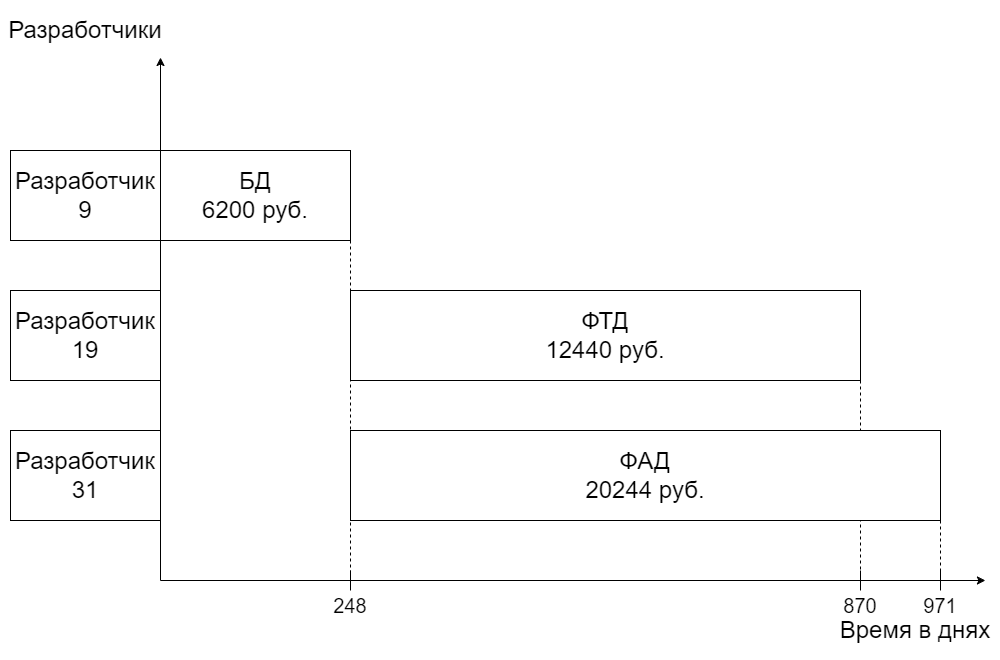

The diagram above was exported from draw.io. Its source (the exported page's mxGraphModel, read from the mxfile embedded in the PNG):
<mxGraphModel dx="1548" dy="886" grid="1" gridSize="10" guides="1" tooltips="1" connect="1" arrows="1" fold="1" page="1" pageScale="1" pageWidth="1169" pageHeight="1654" math="0" shadow="0">
  <root>
    <mxCell id="0" />
    <mxCell id="1" parent="0" />
    <mxCell id="4M073sMEAIMgYrIw7gIp-18" value="" style="endArrow=classic;html=1;rounded=0;" edge="1" parent="1">
      <mxGeometry width="50" height="50" relative="1" as="geometry">
        <mxPoint x="240" y="747" as="sourcePoint" />
        <mxPoint x="240" y="224.00000762939453" as="targetPoint" />
      </mxGeometry>
    </mxCell>
    <mxCell id="4M073sMEAIMgYrIw7gIp-19" value="" style="endArrow=classic;html=1;rounded=0;" edge="1" parent="1">
      <mxGeometry width="50" height="50" relative="1" as="geometry">
        <mxPoint x="240" y="747" as="sourcePoint" />
        <mxPoint x="1064.9230018028845" y="747" as="targetPoint" />
      </mxGeometry>
    </mxCell>
    <mxCell id="4M073sMEAIMgYrIw7gIp-20" value="&lt;font style=&quot;font-size: 24px;&quot;&gt;Разработчик&lt;br style=&quot;border-color: var(--border-color);&quot;&gt;31&lt;br&gt;&lt;/font&gt;" style="rounded=0;whiteSpace=wrap;html=1;" vertex="1" parent="1">
      <mxGeometry x="90" y="597" width="150" height="90" as="geometry" />
    </mxCell>
    <mxCell id="4M073sMEAIMgYrIw7gIp-21" value="&lt;span style=&quot;font-size: 24px;&quot;&gt;Разработчик&lt;br&gt;19&lt;br&gt;&lt;/span&gt;" style="rounded=0;whiteSpace=wrap;html=1;" vertex="1" parent="1">
      <mxGeometry x="90" y="457" width="150" height="90" as="geometry" />
    </mxCell>
    <mxCell id="4M073sMEAIMgYrIw7gIp-22" value="&lt;font style=&quot;font-size: 24px;&quot;&gt;Разработчик&lt;br style=&quot;border-color: var(--border-color);&quot;&gt;9&lt;br&gt;&lt;/font&gt;" style="rounded=0;whiteSpace=wrap;html=1;" vertex="1" parent="1">
      <mxGeometry x="90" y="317" width="150" height="90" as="geometry" />
    </mxCell>
    <mxCell id="4M073sMEAIMgYrIw7gIp-23" value="&lt;font style=&quot;font-size: 24px;&quot;&gt;Разработчики&lt;/font&gt;" style="text;html=1;strokeColor=none;fillColor=none;align=center;verticalAlign=middle;whiteSpace=wrap;rounded=0;" vertex="1" parent="1">
      <mxGeometry x="80" y="167" width="170" height="60" as="geometry" />
    </mxCell>
    <mxCell id="4M073sMEAIMgYrIw7gIp-24" value="&lt;font style=&quot;font-size: 24px;&quot;&gt;Время в днях&lt;/font&gt;" style="text;html=1;strokeColor=none;fillColor=none;align=center;verticalAlign=middle;whiteSpace=wrap;rounded=0;" vertex="1" parent="1">
      <mxGeometry x="910" y="767" width="170" height="60" as="geometry" />
    </mxCell>
    <mxCell id="4M073sMEAIMgYrIw7gIp-25" value="&lt;font style=&quot;font-size: 24px;&quot;&gt;БД&lt;br&gt;6200 руб.&lt;br&gt;&lt;/font&gt;" style="rounded=0;whiteSpace=wrap;html=1;" vertex="1" parent="1">
      <mxGeometry x="240" y="317" width="190" height="90" as="geometry" />
    </mxCell>
    <mxCell id="4M073sMEAIMgYrIw7gIp-27" value="248" style="text;html=1;strokeColor=none;fillColor=none;align=center;verticalAlign=middle;whiteSpace=wrap;rounded=0;fontSize=20;" vertex="1" parent="1">
      <mxGeometry x="400" y="757" width="60" height="30" as="geometry" />
    </mxCell>
    <mxCell id="4M073sMEAIMgYrIw7gIp-34" value="870" style="text;html=1;strokeColor=none;fillColor=none;align=center;verticalAlign=middle;whiteSpace=wrap;rounded=0;fontSize=20;" vertex="1" parent="1">
      <mxGeometry x="910" y="757" width="60" height="30" as="geometry" />
    </mxCell>
    <mxCell id="4M073sMEAIMgYrIw7gIp-36" value="" style="endArrow=none;html=1;rounded=0;exitX=0.5;exitY=0;exitDx=0;exitDy=0;" edge="1" parent="1">
      <mxGeometry width="50" height="50" relative="1" as="geometry">
        <mxPoint x="430" y="757" as="sourcePoint" />
        <mxPoint x="430" y="737" as="targetPoint" />
      </mxGeometry>
    </mxCell>
    <mxCell id="4M073sMEAIMgYrIw7gIp-43" value="" style="endArrow=none;html=1;rounded=0;exitX=0.5;exitY=0;exitDx=0;exitDy=0;" edge="1" parent="1">
      <mxGeometry width="50" height="50" relative="1" as="geometry">
        <mxPoint x="939.9999999999999" y="757" as="sourcePoint" />
        <mxPoint x="939.9999999999999" y="737" as="targetPoint" />
      </mxGeometry>
    </mxCell>
    <mxCell id="4M073sMEAIMgYrIw7gIp-45" value="971" style="text;html=1;strokeColor=none;fillColor=none;align=center;verticalAlign=middle;whiteSpace=wrap;rounded=0;fontSize=20;" vertex="1" parent="1">
      <mxGeometry x="990" y="757" width="60" height="30" as="geometry" />
    </mxCell>
    <mxCell id="4M073sMEAIMgYrIw7gIp-49" value="&lt;font style=&quot;font-size: 24px;&quot;&gt;ФТД&lt;br&gt;12440 руб.&lt;br&gt;&lt;/font&gt;" style="rounded=0;whiteSpace=wrap;html=1;" vertex="1" parent="1">
      <mxGeometry x="430" y="457" width="510" height="90" as="geometry" />
    </mxCell>
    <mxCell id="4M073sMEAIMgYrIw7gIp-50" value="" style="endArrow=none;dashed=1;html=1;rounded=0;exitX=1;exitY=1;exitDx=0;exitDy=0;" edge="1" parent="1" source="4M073sMEAIMgYrIw7gIp-25">
      <mxGeometry width="50" height="50" relative="1" as="geometry">
        <mxPoint x="610" y="560" as="sourcePoint" />
        <mxPoint x="430" y="750" as="targetPoint" />
      </mxGeometry>
    </mxCell>
    <mxCell id="4M073sMEAIMgYrIw7gIp-51" value="" style="endArrow=none;dashed=1;html=1;rounded=0;exitX=1;exitY=1;exitDx=0;exitDy=0;" edge="1" parent="1">
      <mxGeometry width="50" height="50" relative="1" as="geometry">
        <mxPoint x="940" y="547" as="sourcePoint" />
        <mxPoint x="940" y="750" as="targetPoint" />
      </mxGeometry>
    </mxCell>
    <mxCell id="4M073sMEAIMgYrIw7gIp-52" value="&lt;font style=&quot;font-size: 24px;&quot;&gt;ФАД&lt;br&gt;20244 руб.&lt;br&gt;&lt;/font&gt;" style="rounded=0;whiteSpace=wrap;html=1;" vertex="1" parent="1">
      <mxGeometry x="430" y="597" width="590" height="90" as="geometry" />
    </mxCell>
    <mxCell id="4M073sMEAIMgYrIw7gIp-53" value="" style="endArrow=none;dashed=1;html=1;rounded=0;exitX=1;exitY=1;exitDx=0;exitDy=0;" edge="1" parent="1" source="4M073sMEAIMgYrIw7gIp-52">
      <mxGeometry width="50" height="50" relative="1" as="geometry">
        <mxPoint x="1090" y="510" as="sourcePoint" />
        <mxPoint x="1020" y="750" as="targetPoint" />
      </mxGeometry>
    </mxCell>
    <mxCell id="4M073sMEAIMgYrIw7gIp-54" value="" style="endArrow=none;html=1;rounded=0;exitX=0.5;exitY=0;exitDx=0;exitDy=0;" edge="1" parent="1">
      <mxGeometry width="50" height="50" relative="1" as="geometry">
        <mxPoint x="1020" y="757" as="sourcePoint" />
        <mxPoint x="1020" y="737" as="targetPoint" />
      </mxGeometry>
    </mxCell>
  </root>
</mxGraphModel>